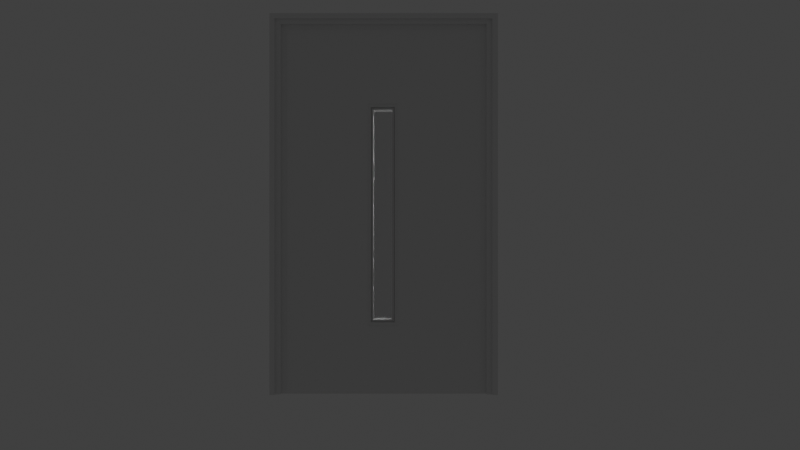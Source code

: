 # Source: door.blend  (saved by Blender 3.0.42; exported with 4.5.12 LTS)
import bpy
from mathutils import Matrix  # noqa: F401  (used for matrix-valued properties, if any)

bpy.ops.wm.read_factory_settings(use_empty=True)
scene = bpy.context.scene
scene.name = 'Scene'

# ---- collections
col_collection = bpy.data.collections.new('Collection'); scene.collection.children.link(col_collection)

# ---- images (referenced by path relative to the original .blend; pixels are not part of the script)
import os
ASSET_DIR = os.environ.get("B2B_ASSET_DIR", "")  # directory of the original .blend (textures are referenced by path, not embedded)
HERE = os.path.dirname(os.path.abspath(__file__))  # packed textures are extracted next to this script under _unpacked/

def load_image(name, relpath, width, height, colorspace="sRGB"):
    """Load a texture the original file referenced (path relative to the .blend, or extracted next to this script)."""
    p = next((c for c in (os.path.join(HERE, relpath), os.path.join(ASSET_DIR, relpath)) if relpath and os.path.exists(c)), "")
    if p:
        img = bpy.data.images.load(p, check_existing=True)
        img.name = name
    else:  # same state as the original file: an image datablock whose file is absent (Cycles renders it pink)
        img = bpy.data.images.new(name, width, height)
        img.source = "FILE"
        img.filepath = "//" + (relpath or name)
    img.colorspace_settings.name = colorspace
    return img
img_door_jpeg = load_image('door.jpeg', 'door.jpeg', 1024, 1024, 'sRGB')

# ---- materials (node trees are filled in below, after node groups)
mat_door = bpy.data.materials.new('door')
mat_door.surface_render_method = 'BLENDED'
mat_door.blend_method = 'BLEND'
mat_door.use_transparent_shadow = False
mat_wood = bpy.data.materials.new('Wood')
mat_wood.use_transparent_shadow = False
mat_glass = bpy.data.materials.new('Glass')
mat_glass.use_transparent_shadow = False
mat_glass.use_raytrace_refraction = True
mat_glass.use_screen_refraction = True
mat_glass.thickness_mode = 'SLAB'

# ---- material node trees
mat_door.use_nodes = True; mat_door.node_tree.nodes.clear()
_N = mat_door.node_tree.nodes; _L = mat_door.node_tree.links
n0 = _N.new('ShaderNodeOutputMaterial'); n0.name = 'Material Output'; n0.location = (300, 300)
n1 = _N.new('ShaderNodeTexImage'); n1.name = 'Image Texture'; n1.location = (-200, 300)
n1.image = img_door_jpeg
n1.extension = 'CLIP'
n2 = _N.new('ShaderNodeBsdfPrincipled'); n2.name = 'Principled BSDF'; n2.location = (0, 300)
n2.distribution = 'GGX'
n2.subsurface_method = 'RANDOM_WALK_SKIN'
n2.inputs[3].default_value = 1.45
n2.inputs[27].default_value = (0.0, 0.0, 0.0, 1.0)
n2.inputs[28].default_value = 1.0
_L.new(n1.outputs[0], n2.inputs[0])
_L.new(n1.outputs[1], n2.inputs[4])
_L.new(n2.outputs[0], n0.inputs[0])
n0.is_active_output = True
mat_wood.use_nodes = True; mat_wood.node_tree.nodes.clear()
_N = mat_wood.node_tree.nodes; _L = mat_wood.node_tree.links
n0 = _N.new('ShaderNodeBsdfPrincipled'); n0.name = 'Principled BSDF'; n0.location = (10, 300)
n0.distribution = 'GGX'
n0.subsurface_method = 'RANDOM_WALK_SKIN'
n0.inputs[3].default_value = 1.45
n0.inputs[27].default_value = (0.0, 0.0, 0.0, 1.0)
n0.inputs[28].default_value = 1.0
n1 = _N.new('ShaderNodeOutputMaterial'); n1.name = 'Material Output'; n1.location = (300, 300)
_L.new(n0.outputs[0], n1.inputs[0])
n1.is_active_output = True
mat_glass.use_nodes = True; mat_glass.node_tree.nodes.clear()
_N = mat_glass.node_tree.nodes; _L = mat_glass.node_tree.links
n0 = _N.new('ShaderNodeBsdfPrincipled'); n0.name = 'Principled BSDF'; n0.location = (10, 300)
n0.distribution = 'GGX'
n0.subsurface_method = 'RANDOM_WALK_SKIN'
n0.inputs[2].default_value = 0.0
n0.inputs[3].default_value = 1.45
n0.inputs[18].default_value = 1.0
n0.inputs[27].default_value = (0.0, 0.0, 0.0, 1.0)
n0.inputs[28].default_value = 1.0
n1 = _N.new('ShaderNodeOutputMaterial'); n1.name = 'Material Output'; n1.location = (300, 300)
_L.new(n0.outputs[0], n1.inputs[0])
n1.is_active_output = True

# ---- world
world_world = bpy.data.worlds.new('World'); scene.world = world_world
world_world.use_nodes = True; world_world.node_tree.nodes.clear()
_N = world_world.node_tree.nodes; _L = world_world.node_tree.links
n0 = _N.new('ShaderNodeOutputWorld'); n0.name = 'World Output'; n0.location = (300, 300)
n1 = _N.new('ShaderNodeBackground'); n1.name = 'Background'; n1.location = (10, 300)
n1.inputs[0].default_value = (0.05088, 0.05088, 0.05088, 1.0)
_L.new(n1.outputs[0], n0.inputs[0])
n0.is_active_output = True
world_world.color = (0.05088, 0.05088, 0.05088)
world_world.use_sun_shadow = False
world_world.sun_shadow_jitter_overblur = 0.0

# ---- cameras
cam_camera = bpy.data.cameras.new('Camera')
cam_camera.clip_end = 100.0
cam_camera.lens = 35.0
cam_camera.ortho_scale = 7.314

# ---- lights
light_light = bpy.data.lights.new('Light', 'POINT')
light_light.transmission_factor = 0.0
light_light.energy = 1000.0
light_light.shadow_soft_size = 0.1
light_light.shadow_maximum_resolution = 0.006
light_light.use_absolute_resolution = True

# ---- meshes
me_door = bpy.data.meshes.new('door')
me_door.from_pydata([(-0.7383, -0.9844, 0.0), (0.7383, -0.9844, 0.0), (-0.7383, 0.9844, 0.0), (0.7383, 0.9844, 0.0)], [], [(0, 1, 3, 2)])
_uv = me_door.uv_layers.new(name='UVMap')
_uv.uv.foreach_set('vector', [0.0, 0.0, 1.0, 0.0, 1.0, 1.0, 0.0, 1.0])
me_door.materials.append(mat_door)
me_door.use_remesh_fix_poles = True
me_door.use_remesh_preserve_attributes = False
me_door.update()
me_plane_001 = bpy.data.meshes.new('Plane.001')
me_plane_001.from_pydata([(3.411, 1.828, 0.008084), (-3.5, 1.828, 0.008085), (3.411, -1.858, 0.008084), (-3.5, -1.858, 0.008085), (-3.5, -0.2735, 0.008085), (3.411, -0.2735, 0.008084), (3.411, -0.2252, 0.008084), (-3.5, -0.2252, 0.008085), (3.411, 0.2333, 0.008084), (-3.5, 0.2333, 0.008085), (3.411, 0.2813, 0.008084), (-3.5, 0.2813, 0.008085), (-2.1, -1.858, 0.008085), (-2.1, 1.828, 0.008085), (-2.1, -0.2735, 0.008085), (-2.1, -0.2252, 0.008085), (-2.1, 0.2333, 0.008085), (-2.1, 0.2813, 0.008085), (-2.036, -1.858, 0.008085), (-2.036, 1.828, 0.008085), (-2.036, -0.2735, 0.008085), (-2.036, 0.2813, 0.008085), (2.057, -1.858, 0.008085), (2.057, 1.828, 0.008085), (2.057, -0.2735, 0.008085), (2.057, 0.2813, 0.008085), (2.129, -1.858, 0.008085), (2.129, 1.828, 0.008085), (2.129, -0.2735, 0.008085), (2.129, -0.2252, 0.008085), (2.129, 0.2333, 0.008085), (2.129, 0.2813, 0.008085), (-2.036, -0.2735, -0.006915), (-2.1, -0.2735, -0.006915), (-2.036, -0.2252, -0.006915), (-2.1, -0.2252, -0.006915), (-2.036, 0.2333, -0.006915), (-2.1, 0.2333, -0.006915), (-2.036, 0.2813, -0.006915), (-2.1, 0.2813, -0.006915), (2.057, -0.2735, -0.006915), (2.057, -0.2252, -0.006915), (2.057, 0.2333, -0.006915), (2.057, 0.2813, -0.006915), (2.129, -0.2735, -0.006915), (2.129, -0.2252, -0.006915), (2.129, 0.2333, -0.006915), (2.129, 0.2813, -0.006915), (-1.983, -0.172, 0.008085), (-2.036, -0.2252, -0.0451), (-2.036, 0.2333, -0.0451), (-1.983, 0.1801, 0.008085), (2.057, -0.2252, -0.0451), (2.004, -0.172, 0.008085), (2.004, 0.1801, 0.008085), (2.057, 0.2333, -0.0451), (-3.5, 1.828, -0.1519), (3.411, 1.828, -0.1519), (-3.5, -1.858, -0.1519), (3.411, -1.858, -0.1519), (-3.5, 0.2815, -0.1519), (3.411, 0.2815, -0.1519), (3.411, 0.2333, -0.1519), (-3.5, 0.2333, -0.1519), (3.411, -0.2252, -0.1519), (-3.5, -0.2252, -0.1519), (3.411, -0.2732, -0.1519), (-3.5, -0.2732, -0.1519), (-2.1, 1.828, -0.1519), (-2.1, -1.858, -0.1519), (-2.1, 0.2815, -0.1519), (-2.1, 0.2333, -0.1519), (-2.1, -0.2252, -0.1519), (-2.1, -0.2732, -0.1519), (-2.036, 1.828, -0.1519), (-2.036, -1.858, -0.1519), (-2.036, 0.2815, -0.1519), (-2.036, -0.2732, -0.1519), (2.057, 1.828, -0.1519), (2.057, -1.858, -0.1519), (2.057, 0.2815, -0.1519), (2.057, -0.2732, -0.1519), (2.129, 1.828, -0.1519), (2.129, -1.858, -0.1519), (2.129, 0.2815, -0.1519), (2.129, 0.2333, -0.1519), (2.129, -0.2252, -0.1519), (2.129, -0.2732, -0.1519), (-2.036, 0.2815, -0.1369), (-2.1, 0.2815, -0.1369), (-2.036, 0.2333, -0.1369), (-2.1, 0.2333, -0.1369), (-2.036, -0.2252, -0.1369), (-2.1, -0.2252, -0.1369), (-2.036, -0.2732, -0.1369), (-2.1, -0.2732, -0.1369), (2.057, 0.2815, -0.1369), (2.057, 0.2333, -0.1369), (2.057, -0.2252, -0.1369), (2.057, -0.2732, -0.1369), (2.129, 0.2815, -0.1369), (2.129, 0.2333, -0.1369), (2.129, -0.2252, -0.1369), (2.129, -0.2732, -0.1369), (-1.983, 0.1801, -0.1519), (-2.036, 0.2333, -0.09873), (-2.036, -0.2252, -0.09873), (-1.983, -0.172, -0.1519), (2.057, 0.2333, -0.09873), (2.004, 0.1801, -0.1519), (2.004, -0.172, -0.1519), (2.057, -0.2252, -0.09873)], [], [(31, 10, 0, 27), (26, 2, 5, 28), (28, 5, 6, 29), (29, 6, 8, 30), (30, 8, 10, 31), (9, 16, 17, 11), (7, 15, 16, 9), (4, 14, 15, 7), (3, 12, 14, 4), (11, 17, 13, 1), (50, 55, 42, 36), (29, 30, 46, 45), (14, 20, 32, 33), (12, 18, 20, 14), (17, 21, 19, 13), (30, 31, 47, 46), (49, 50, 36, 34), (24, 28, 44, 40), (18, 22, 24, 20), (21, 25, 23, 19), (25, 21, 38, 43), (15, 14, 33, 35), (55, 52, 41, 42), (22, 26, 28, 24), (25, 31, 27, 23), (37, 36, 38, 39), (35, 34, 36, 37), (33, 32, 34, 35), (36, 42, 43, 38), (32, 40, 41, 34), (42, 46, 47, 43), (41, 45, 46, 42), (40, 44, 45, 41), (28, 29, 45, 44), (31, 25, 43, 47), (21, 17, 39, 38), (20, 24, 40, 32), (17, 16, 37, 39), (16, 15, 35, 37), (53, 48, 49, 52), (55, 50, 51, 54), (48, 51, 50, 49), (52, 55, 54, 53), (52, 49, 34, 41), (87, 66, 59, 83), (82, 57, 61, 84), (84, 61, 62, 85), (85, 62, 64, 86), (86, 64, 66, 87), (65, 72, 73, 67), (63, 71, 72, 65), (60, 70, 71, 63), (56, 68, 70, 60), (67, 73, 69, 58), (106, 111, 98, 92), (85, 86, 102, 101), (70, 76, 88, 89), (68, 74, 76, 70), (73, 77, 75, 69), (86, 87, 103, 102), (105, 106, 92, 90), (80, 84, 100, 96), (74, 78, 80, 76), (77, 81, 79, 75), (81, 77, 94, 99), (71, 70, 89, 91), (111, 108, 97, 98), (78, 82, 84, 80), (81, 87, 83, 79), (93, 92, 94, 95), (91, 90, 92, 93), (89, 88, 90, 91), (92, 98, 99, 94), (88, 96, 97, 90), (98, 102, 103, 99), (97, 101, 102, 98), (96, 100, 101, 97), (84, 85, 101, 100), (87, 81, 99, 103), (77, 73, 95, 94), (76, 80, 96, 88), (73, 72, 93, 95), (72, 71, 91, 93), (109, 104, 105, 108), (111, 106, 107, 110), (104, 107, 106, 105), (108, 111, 110, 109), (108, 105, 90, 97), (3, 2, 59, 58), (59, 2, 0, 57), (0, 1, 56, 57), (3, 58, 56, 1)])
_uv = me_plane_001.uv_layers.new(name='UVMap')
_uv.uv.foreach_set('vector', [0.8145, 0.5701, 1.0, 0.5701, 1.0, 1.0, 0.8145, 1.0, 0.8145, 0.0, 1.0, 0.0, 1.0, 0.4196, 0.8145, 0.4196, 0.8145, 0.4196, 1.0, 0.4196, 1.0, 0.4327, 0.8145, 0.4327, 0.8145, 0.4327, 1.0, 0.4327, 1.0, 0.557, 0.8145, 0.557, 0.8145, 0.557, 1.0, 0.557, 1.0, 0.5701, 0.8145, 0.5701, 0.0, 0.557, 0.2025, 0.557, 0.2025, 0.5701, 0.0, 0.5701, 0.0, 0.4327, 0.2025, 0.4327, 0.2025, 0.557, 0.0, 0.557, 0.0, 0.4196, 0.2025, 0.4196, 0.2025, 0.4327, 0.0, 0.4327, 0.0, 0.0, 0.2025, 0.0, 0.2025, 0.4196, 0.0, 0.4196, 0.0, 0.5701, 0.2025, 0.5701, 0.2025, 1.0, 0.0, 1.0, 0.2118, 0.557, 0.8041, 0.557, 0.8041, 0.557, 0.2118, 0.557, 0.8145, 0.4327, 0.8145, 0.557, 0.8145, 0.557, 0.8145, 0.4327, 0.2025, 0.4196, 0.2118, 0.4196, 0.2118, 0.4196, 0.2025, 0.4196, 0.2025, 0.0, 0.2118, 0.0, 0.2118, 0.4196, 0.2025, 0.4196, 0.2025, 0.5701, 0.2118, 0.5701, 0.2118, 1.0, 0.2025, 1.0, 0.8145, 0.557, 0.8145, 0.5701, 0.8145, 0.5701, 0.8145, 0.557, 0.2118, 0.4327, 0.2118, 0.557, 0.2118, 0.557, 0.2118, 0.4327, 0.8041, 0.4196, 0.8145, 0.4196, 0.8145, 0.4196, 0.8041, 0.4196, 0.2118, 0.0, 0.8041, 0.0, 0.8041, 0.4196, 0.2118, 0.4196, 0.2118, 0.5701, 0.8041, 0.5701, 0.8041, 1.0, 0.2118, 1.0, 0.8041, 0.5701, 0.2118, 0.5701, 0.2118, 0.5701, 0.8041, 0.5701, 0.2025, 0.4327, 0.2025, 0.4196, 0.2025, 0.4196, 0.2025, 0.4327, 0.8041, 0.557, 0.8041, 0.4327, 0.8041, 0.4327, 0.8041, 0.557, 0.8041, 0.0, 0.8145, 0.0, 0.8145, 0.4196, 0.8041, 0.4196, 0.8041, 0.5701, 0.8145, 0.5701, 0.8145, 1.0, 0.8041, 1.0, 0.2025, 0.557, 0.2118, 0.557, 0.2118, 0.5701, 0.2025, 0.5701, 0.2025, 0.4327, 0.2118, 0.4327, 0.2118, 0.557, 0.2025, 0.557, 0.2025, 0.4196, 0.2118, 0.4196, 0.2118, 0.4327, 0.2025, 0.4327, 0.2118, 0.557, 0.8041, 0.557, 0.8041, 0.5701, 0.2118, 0.5701, 0.2118, 0.4196, 0.8041, 0.4196, 0.8041, 0.4327, 0.2118, 0.4327, 0.8041, 0.557, 0.8145, 0.557, 0.8145, 0.5701, 0.8041, 0.5701, 0.8041, 0.4327, 0.8145, 0.4327, 0.8145, 0.557, 0.8041, 0.557, 0.8041, 0.4196, 0.8145, 0.4196, 0.8145, 0.4327, 0.8041, 0.4327, 0.8145, 0.4196, 0.8145, 0.4327, 0.8145, 0.4327, 0.8145, 0.4196, 0.8145, 0.5701, 0.8041, 0.5701, 0.8041, 0.5701, 0.8145, 0.5701, 0.2118, 0.5701, 0.2025, 0.5701, 0.2025, 0.5701, 0.2118, 0.5701, 0.2118, 0.4196, 0.8041, 0.4196, 0.8041, 0.4196, 0.2118, 0.4196, 0.2025, 0.5701, 0.2025, 0.557, 0.2025, 0.557, 0.2025, 0.5701, 0.2025, 0.557, 0.2025, 0.4327, 0.2025, 0.4327, 0.2025, 0.557, 0.7964, 0.4471, 0.2195, 0.4471, 0.2118, 0.4327, 0.8041, 0.4327, 0.8041, 0.557, 0.2118, 0.557, 0.2195, 0.5426, 0.7964, 0.5426, 0.2195, 0.4471, 0.2195, 0.5426, 0.2118, 0.557, 0.2118, 0.4327, 0.8041, 0.4327, 0.8041, 0.557, 0.7964, 0.5426, 0.7964, 0.4471, 0.8041, 0.4327, 0.2118, 0.4327, 0.2118, 0.4327, 0.8041, 0.4327, 0.8145, 0.5701, 1.0, 0.5701, 1.0, 1.0, 0.8145, 1.0, 0.8145, 0.0, 1.0, 0.0, 1.0, 0.4196, 0.8145, 0.4196, 0.8145, 0.4196, 1.0, 0.4196, 1.0, 0.4327, 0.8145, 0.4327, 0.8145, 0.4327, 1.0, 0.4327, 1.0, 0.557, 0.8145, 0.557, 0.8145, 0.557, 1.0, 0.557, 1.0, 0.5701, 0.8145, 0.5701, 0.0, 0.557, 0.2025, 0.557, 0.2025, 0.5701, 0.0, 0.5701, 0.0, 0.4327, 0.2025, 0.4327, 0.2025, 0.557, 0.0, 0.557, 0.0, 0.4196, 0.2025, 0.4196, 0.2025, 0.4327, 0.0, 0.4327, 0.0, 0.0, 0.2025, 0.0, 0.2025, 0.4196, 0.0, 0.4196, 0.0, 0.5701, 0.2025, 0.5701, 0.2025, 1.0, 0.0, 1.0, 0.2118, 0.557, 0.8041, 0.557, 0.8041, 0.557, 0.2118, 0.557, 0.8145, 0.4327, 0.8145, 0.557, 0.8145, 0.557, 0.8145, 0.4327, 0.2025, 0.4196, 0.2118, 0.4196, 0.2118, 0.4196, 0.2025, 0.4196, 0.2025, 0.0, 0.2118, 0.0, 0.2118, 0.4196, 0.2025, 0.4196, 0.2025, 0.5701, 0.2118, 0.5701, 0.2118, 1.0, 0.2025, 1.0, 0.8145, 0.557, 0.8145, 0.5701, 0.8145, 0.5701, 0.8145, 0.557, 0.2118, 0.4327, 0.2118, 0.557, 0.2118, 0.557, 0.2118, 0.4327, 0.8041, 0.4196, 0.8145, 0.4196, 0.8145, 0.4196, 0.8041, 0.4196, 0.2118, 0.0, 0.8041, 0.0, 0.8041, 0.4196, 0.2118, 0.4196, 0.2118, 0.5701, 0.8041, 0.5701, 0.8041, 1.0, 0.2118, 1.0, 0.8041, 0.5701, 0.2118, 0.5701, 0.2118, 0.5701, 0.8041, 0.5701, 0.2025, 0.4327, 0.2025, 0.4196, 0.2025, 0.4196, 0.2025, 0.4327, 0.8041, 0.557, 0.8041, 0.4327, 0.8041, 0.4327, 0.8041, 0.557, 0.8041, 0.0, 0.8145, 0.0, 0.8145, 0.4196, 0.8041, 0.4196, 0.8041, 0.5701, 0.8145, 0.5701, 0.8145, 1.0, 0.8041, 1.0, 0.2025, 0.557, 0.2118, 0.557, 0.2118, 0.5701, 0.2025, 0.5701, 0.2025, 0.4327, 0.2118, 0.4327, 0.2118, 0.557, 0.2025, 0.557, 0.2025, 0.4196, 0.2118, 0.4196, 0.2118, 0.4327, 0.2025, 0.4327, 0.2118, 0.557, 0.8041, 0.557, 0.8041, 0.5701, 0.2118, 0.5701, 0.2118, 0.4196, 0.8041, 0.4196, 0.8041, 0.4327, 0.2118, 0.4327, 0.8041, 0.557, 0.8145, 0.557, 0.8145, 0.5701, 0.8041, 0.5701, 0.8041, 0.4327, 0.8145, 0.4327, 0.8145, 0.557, 0.8041, 0.557, 0.8041, 0.4196, 0.8145, 0.4196, 0.8145, 0.4327, 0.8041, 0.4327, 0.8145, 0.4196, 0.8145, 0.4327, 0.8145, 0.4327, 0.8145, 0.4196, 0.8145, 0.5701, 0.8041, 0.5701, 0.8041, 0.5701, 0.8145, 0.5701, 0.2118, 0.5701, 0.2025, 0.5701, 0.2025, 0.5701, 0.2118, 0.5701, 0.2118, 0.4196, 0.8041, 0.4196, 0.8041, 0.4196, 0.2118, 0.4196, 0.2025, 0.5701, 0.2025, 0.557, 0.2025, 0.557, 0.2025, 0.5701, 0.2025, 0.557, 0.2025, 0.4327, 0.2025, 0.4327, 0.2025, 0.557, 0.7964, 0.4471, 0.2195, 0.4471, 0.2118, 0.4327, 0.8041, 0.4327, 0.8041, 0.557, 0.2118, 0.557, 0.2195, 0.5426, 0.7964, 0.5426, 0.2195, 0.4471, 0.2195, 0.5426, 0.2118, 0.557, 0.2118, 0.4327, 0.8041, 0.4327, 0.8041, 0.557, 0.7964, 0.5426, 0.7964, 0.4471, 0.8041, 0.4327, 0.2118, 0.4327, 0.2118, 0.4327, 0.8041, 0.4327, 0.0, 0.0, 0.0, 0.0, 0.0, 0.0, 0.0, 0.0, 0.0, 0.0, 0.0, 0.0, 0.0, 0.0, 0.0, 0.0, 0.0, 0.0, 0.0, 0.0, 0.0, 0.0, 0.0, 0.0, 0.0, 0.0, 0.0, 0.0, 0.0, 0.0, 0.0, 0.0])
me_plane_001.materials.append(mat_wood)
me_plane_001.use_remesh_fix_poles = True
me_plane_001.use_remesh_preserve_attributes = False
me_plane_001.update()
me_plane_003 = bpy.data.meshes.new('Plane.003')
me_plane_003.from_pydata([(-1.088, -2.566, -1.129e-07), (1.073, -2.566, -1.118e-07), (-1.088, 1.045, -4.455e-09), (1.073, 1.045, -3.365e-09), (-1.036, -2.566, -1.128e-07), (-1.036, 1.045, -4.409e-09), (-0.9838, -2.566, -1.129e-07), (-0.9838, 1.045, -4.436e-09), (-0.9319, -2.566, -1.129e-07), (-0.9319, 1.045, -4.448e-09), (1.025, -2.566, -1.109e-07), (1.025, 1.045, -2.448e-09), (0.971, 1.045, -1.604e-09), (0.971, -2.566, -1.1e-07), (0.9169, 1.045, -1.615e-09), (0.9169, -2.566, -1.1e-07), (-1.088, 0.9967, -5.98e-09), (1.073, 0.9967, -4.891e-09), (-1.036, 0.9967, -5.934e-09), (-0.9838, 0.9967, -5.961e-09), (-0.9319, 0.9967, -5.974e-09), (1.025, 0.9967, -3.974e-09), (0.971, 0.9967, -3.129e-09), (0.9169, 0.9967, -3.141e-09), (-1.088, 0.9515, -7.403e-09), (1.073, 0.9515, -6.314e-09), (-1.036, 0.9515, -7.357e-09), (-0.9838, 0.9515, -7.384e-09), (-0.9319, 0.9515, -7.396e-09), (1.025, 0.9515, -5.396e-09), (0.971, 0.9515, -4.552e-09), (0.9169, 0.9515, -4.563e-09), (-1.088, 0.9007, -8.974e-09), (1.073, 0.9007, -7.885e-09), (-1.036, 0.9007, -8.928e-09), (-0.9838, 0.9007, -8.955e-09), (-0.9319, 0.9007, -8.967e-09), (1.025, 0.9007, -6.967e-09), (0.971, 0.9007, -6.123e-09), (0.9169, 0.9007, -6.134e-09), (-1.088, 0.9007, 0.06349), (-1.088, -2.566, 0.06349), (1.025, -2.566, 0.06349), (1.073, -2.566, 0.06349), (1.073, 0.9967, 0.06349), (1.073, 1.045, 0.06349), (-1.036, 1.045, 0.06349), (-1.088, 1.045, 0.06349), (-1.036, -2.566, 0.06349), (-0.9838, 1.045, 0.06349), (-1.036, 0.9967, 0.06349), (-0.9319, 1.045, 0.06349), (-0.9838, 0.9967, 0.06349), (0.9169, 1.045, 0.06349), (-0.9319, 0.9967, 0.06349), (1.025, 1.045, 0.06349), (1.025, 0.9967, 0.06349), (0.971, 1.045, 0.06349), (0.971, 0.9967, 0.06349), (0.9169, 0.9967, 0.06349), (-1.088, 0.9967, 0.06349), (1.073, 0.9515, 0.06349), (-1.036, 0.9515, 0.06349), (1.025, 0.9515, 0.06349), (-1.088, 0.9515, 0.06349), (1.073, 0.9007, 0.06349), (-1.036, 0.9007, 0.06349), (1.025, 0.9007, 0.06349), (-1.036, -2.566, 0.03624), (-0.9838, -2.566, 0.03624), (0.971, -2.566, 0.03624), (1.025, -2.566, 0.03624), (-1.036, 0.9515, 0.03624), (-1.036, 0.9967, 0.03624), (-0.9838, 0.9515, 0.03624), (-0.9838, 0.9967, 0.03624), (-0.9319, 0.9515, 0.03624), (-0.9319, 0.9967, 0.03624), (1.025, 0.9515, 0.03624), (1.025, 0.9967, 0.03624), (0.971, 0.9515, 0.03624), (0.971, 0.9967, 0.03624), (0.9169, 0.9515, 0.03624), (0.9169, 0.9967, 0.03624), (-1.036, 0.9007, 0.03624), (-0.9838, 0.9007, 0.03624), (1.025, 0.9007, 0.03624), (0.971, 0.9007, 0.03624), (1.073, -2.566, -0.0762), (-1.088, -2.566, -0.0762), (1.073, 1.045, -0.0762), (-1.088, 1.045, -0.0762), (1.025, -2.566, -0.0762), (1.025, 1.045, -0.0762), (0.971, -2.566, -0.0762), (0.971, 1.045, -0.0762), (0.9169, -2.566, -0.0762), (0.9169, 1.045, -0.0762), (-1.036, -2.566, -0.0762), (-1.036, 1.045, -0.0762), (-0.9838, 1.045, -0.0762), (-0.9838, -2.566, -0.0762), (-0.9319, 1.045, -0.0762), (-0.9319, -2.566, -0.0762), (1.073, 0.9967, -0.0762), (-1.088, 0.9967, -0.0762), (1.025, 0.9967, -0.0762), (0.971, 0.9967, -0.0762), (0.9169, 0.9967, -0.0762), (-1.036, 0.9967, -0.0762), (-0.9838, 0.9967, -0.0762), (-0.9319, 0.9967, -0.0762), (1.073, 0.9515, -0.0762), (-1.088, 0.9515, -0.0762), (1.025, 0.9515, -0.0762), (0.971, 0.9515, -0.0762), (0.9169, 0.9515, -0.0762), (-1.036, 0.9515, -0.0762), (-0.9838, 0.9515, -0.0762), (-0.9319, 0.9515, -0.0762), (1.073, 0.9007, -0.0762), (-1.088, 0.9007, -0.0762), (1.025, 0.9007, -0.0762), (0.971, 0.9007, -0.0762), (0.9169, 0.9007, -0.0762), (-1.036, 0.9007, -0.0762), (-0.9838, 0.9007, -0.0762), (-0.9319, 0.9007, -0.0762), (1.073, 0.9007, -0.1397), (1.073, -2.566, -0.1397), (-1.036, -2.566, -0.1397), (-1.088, -2.566, -0.1397), (-1.088, 0.9967, -0.1397), (-1.088, 1.045, -0.1397), (1.025, 1.045, -0.1397), (1.073, 1.045, -0.1397), (1.025, -2.566, -0.1397), (0.971, 1.045, -0.1397), (1.025, 0.9967, -0.1397), (0.9169, 1.045, -0.1397), (0.971, 0.9967, -0.1397), (-0.9319, 1.045, -0.1397), (0.9169, 0.9967, -0.1397), (-1.036, 1.045, -0.1397), (-1.036, 0.9967, -0.1397), (-0.9838, 1.045, -0.1397), (-0.9838, 0.9967, -0.1397), (-0.9319, 0.9967, -0.1397), (1.073, 0.9967, -0.1397), (-1.088, 0.9515, -0.1397), (1.025, 0.9515, -0.1397), (-1.036, 0.9515, -0.1397), (1.073, 0.9515, -0.1397), (-1.088, 0.9007, -0.1397), (1.025, 0.9007, -0.1397), (-1.036, 0.9007, -0.1397), (1.025, -2.566, -0.1124), (0.971, -2.566, -0.1124), (-0.9838, -2.566, -0.1124), (-1.036, -2.566, -0.1124), (1.025, 0.9515, -0.1124), (1.025, 0.9967, -0.1124), (0.971, 0.9515, -0.1124), (0.971, 0.9967, -0.1124), (0.9169, 0.9515, -0.1124), (0.9169, 0.9967, -0.1124), (-1.036, 0.9515, -0.1124), (-1.036, 0.9967, -0.1124), (-0.9838, 0.9515, -0.1124), (-0.9838, 0.9967, -0.1124), (-0.9319, 0.9515, -0.1124), (-0.9319, 0.9967, -0.1124), (1.025, 0.9007, -0.1124), (0.971, 0.9007, -0.1124), (-1.036, 0.9007, -0.1124), (-0.9838, 0.9007, -0.1124)], [], [(17, 3, 45, 44), (10, 1, 43, 42), (29, 37, 67, 63), (3, 11, 55, 45), (32, 0, 41, 40), (4, 34, 66, 48), (21, 29, 63, 56), (6, 35, 85, 69), (35, 27, 74, 85), (21, 22, 81, 79), (34, 4, 68, 84), (26, 34, 84, 72), (1, 33, 65, 43), (34, 26, 62, 66), (14, 9, 51, 53), (24, 32, 40, 64), (18, 26, 72, 73), (35, 36, 28, 27), (22, 23, 83, 81), (39, 38, 30, 31), (36, 39, 31, 28), (15, 13, 38, 39), (4, 6, 69, 68), (6, 8, 36, 35), (23, 20, 77, 83), (33, 25, 61, 65), (26, 18, 50, 62), (56, 44, 45, 55), (60, 50, 46, 47), (50, 52, 49, 46), (52, 54, 51, 49), (58, 56, 55, 57), (59, 58, 57, 53), (54, 59, 53, 51), (64, 62, 50, 60), (63, 61, 44, 56), (67, 65, 61, 63), (40, 66, 62, 64), (41, 48, 66, 40), (42, 43, 65, 67), (20, 23, 59, 54), (37, 10, 42, 67), (11, 12, 57, 55), (5, 2, 47, 46), (23, 22, 58, 59), (0, 4, 48, 41), (22, 21, 56, 58), (7, 5, 46, 49), (19, 20, 54, 52), (12, 14, 53, 57), (18, 19, 52, 50), (2, 16, 60, 47), (9, 7, 49, 51), (25, 17, 44, 61), (16, 24, 64, 60), (76, 82, 83, 77), (82, 80, 81, 83), (80, 78, 79, 81), (74, 76, 77, 75), (72, 74, 75, 73), (84, 85, 74, 72), (87, 86, 78, 80), (70, 71, 86, 87), (68, 69, 85, 84), (20, 19, 75, 77), (27, 28, 76, 74), (19, 18, 73, 75), (29, 21, 79, 78), (37, 29, 78, 86), (10, 37, 86, 71), (31, 30, 80, 82), (30, 38, 87, 80), (38, 13, 70, 87), (28, 31, 82, 76), (13, 10, 71, 70), (105, 91, 133, 132), (98, 89, 131, 130), (117, 125, 155, 151), (91, 99, 143, 133), (120, 88, 129, 128), (92, 122, 154, 136), (109, 117, 151, 144), (94, 123, 173, 157), (123, 115, 162, 173), (109, 110, 169, 167), (122, 92, 156, 172), (114, 122, 172, 160), (89, 121, 153, 131), (122, 114, 150, 154), (102, 97, 139, 141), (112, 120, 128, 152), (106, 114, 160, 161), (123, 124, 116, 115), (110, 111, 171, 169), (127, 126, 118, 119), (124, 127, 119, 116), (103, 101, 126, 127), (92, 94, 157, 156), (94, 96, 124, 123), (111, 108, 165, 171), (121, 113, 149, 153), (114, 106, 138, 150), (144, 132, 133, 143), (148, 138, 134, 135), (138, 140, 137, 134), (140, 142, 139, 137), (146, 144, 143, 145), (147, 146, 145, 141), (142, 147, 141, 139), (152, 150, 138, 148), (151, 149, 132, 144), (155, 153, 149, 151), (128, 154, 150, 152), (129, 136, 154, 128), (130, 131, 153, 155), (108, 111, 147, 142), (125, 98, 130, 155), (99, 100, 145, 143), (93, 90, 135, 134), (111, 110, 146, 147), (88, 92, 136, 129), (110, 109, 144, 146), (95, 93, 134, 137), (107, 108, 142, 140), (100, 102, 141, 145), (106, 107, 140, 138), (90, 104, 148, 135), (97, 95, 137, 139), (113, 105, 132, 149), (104, 112, 152, 148), (164, 170, 171, 165), (170, 168, 169, 171), (168, 166, 167, 169), (162, 164, 165, 163), (160, 162, 163, 161), (172, 173, 162, 160), (175, 174, 166, 168), (158, 159, 174, 175), (156, 157, 173, 172), (108, 107, 163, 165), (115, 116, 164, 162), (107, 106, 161, 163), (117, 109, 167, 166), (125, 117, 166, 174), (98, 125, 174, 159), (119, 118, 168, 170), (118, 126, 175, 168), (126, 101, 158, 175), (116, 119, 170, 164), (101, 98, 159, 158), (1, 88, 90, 3), (91, 2, 3, 90), (89, 0, 2, 91), (88, 1, 0, 89)])
_uv = me_plane_003.uv_layers.new(name='UVMap')
_uv.uv.foreach_set('vector', [0.0, 0.0, 0.0, 0.0, 0.0, 0.0, 0.0, 0.0, 0.0, 0.0, 0.0, 0.0, 0.0, 0.0, 0.0, 0.0, 0.9814, 0.9749, 0.9814, 0.9611, 0.9814, 0.9611, 0.9814, 0.9749, 0.0, 0.0, 0.0, 0.0, 0.0, 0.0, 0.0, 0.0, 0.0, 0.0, 0.0, 0.0, 0.0, 0.0, 0.0, 0.0, 0.0221, 0.0, 0.0221, 0.9611, 0.0221, 0.9611, 0.0221, 0.0, 0.9814, 0.987, 0.9814, 0.9749, 0.9814, 0.9749, 0.9814, 0.987, 0.04696, 0.0, 0.04696, 0.9611, 0.04696, 0.9611, 0.04696, 0.0, 0.04696, 0.9611, 0.04696, 0.9749, 0.04696, 0.9749, 0.04696, 0.9611, 0.9814, 0.987, 0.9629, 0.987, 0.9629, 0.987, 0.9814, 0.987, 0.0221, 0.9611, 0.0221, 0.0, 0.0221, 0.0, 0.0221, 0.9611, 0.0221, 0.9749, 0.0221, 0.9611, 0.0221, 0.9611, 0.0221, 0.9749, 0.0, 0.0, 0.0, 0.0, 0.0, 0.0, 0.0, 0.0, 0.0221, 0.9611, 0.0221, 0.9749, 0.0221, 0.9749, 0.0221, 0.9611, 0.0, 0.0, 0.0, 0.0, 0.0, 0.0, 0.0, 0.0, 0.0, 0.0, 0.0, 0.0, 0.0, 0.0, 0.0, 0.0, 0.0221, 0.987, 0.0221, 0.9749, 0.0221, 0.9749, 0.0221, 0.987, 0.04696, 0.9611, 0.0719, 0.9611, 0.0719, 0.9749, 0.04696, 0.9749, 0.9629, 0.987, 0.9392, 0.987, 0.9392, 0.987, 0.9629, 0.987, 0.9392, 0.9611, 0.9629, 0.9611, 0.9629, 0.9749, 0.9392, 0.9749, 0.0719, 0.9611, 0.9392, 0.9611, 0.9392, 0.9749, 0.0719, 0.9749, 0.9392, 0.0, 0.9629, 0.0, 0.9629, 0.9611, 0.9392, 0.9611, 0.0, 0.0, 0.0, 0.0, 0.0, 0.0, 0.0, 0.0, 0.04696, 0.0, 0.0719, 0.0, 0.0719, 0.9611, 0.04696, 0.9611, 0.9392, 0.987, 0.0719, 0.987, 0.0719, 0.987, 0.9392, 0.987, 0.0, 0.0, 0.0, 0.0, 0.0, 0.0, 0.0, 0.0, 0.0221, 0.9749, 0.0221, 0.987, 0.0221, 0.987, 0.0221, 0.9749, 0.9814, 0.987, 1.0, 0.987, 1.0, 1.0, 0.9814, 1.0, 0.0, 0.987, 0.0221, 0.987, 0.0221, 1.0, 0.0, 1.0, 0.0221, 0.987, 0.04696, 0.987, 0.04696, 1.0, 0.0221, 1.0, 0.04696, 0.987, 0.0719, 0.987, 0.0719, 1.0, 0.04696, 1.0, 0.9629, 0.987, 0.9814, 0.987, 0.9814, 1.0, 0.9629, 1.0, 0.9392, 0.987, 0.9629, 0.987, 0.9629, 1.0, 0.9392, 1.0, 0.0719, 0.987, 0.9392, 0.987, 0.9392, 1.0, 0.0719, 1.0, 0.0, 0.9749, 0.0221, 0.9749, 0.0221, 0.987, 0.0, 0.987, 0.9814, 0.9749, 1.0, 0.9749, 1.0, 0.987, 0.9814, 0.987, 0.9814, 0.9611, 1.0, 0.9611, 1.0, 0.9749, 0.9814, 0.9749, 0.0, 0.9611, 0.0221, 0.9611, 0.0221, 0.9749, 0.0, 0.9749, 0.0, 0.0, 0.0221, 0.0, 0.0221, 0.9611, 0.0, 0.9611, 0.9814, 0.0, 1.0, 0.0, 1.0, 0.9611, 0.9814, 0.9611, 0.0719, 0.987, 0.9392, 0.987, 0.9392, 0.987, 0.0719, 0.987, 0.9814, 0.9611, 0.9814, 0.0, 0.9814, 0.0, 0.9814, 0.9611, 0.0, 0.0, 0.0, 0.0, 0.0, 0.0, 0.0, 0.0, 0.0, 0.0, 0.0, 0.0, 0.0, 0.0, 0.0, 0.0, 0.9392, 0.987, 0.9629, 0.987, 0.9629, 0.987, 0.9392, 0.987, 0.0, 0.0, 0.0, 0.0, 0.0, 0.0, 0.0, 0.0, 0.9629, 0.987, 0.9814, 0.987, 0.9814, 0.987, 0.9629, 0.987, 0.0, 0.0, 0.0, 0.0, 0.0, 0.0, 0.0, 0.0, 0.04696, 0.987, 0.0719, 0.987, 0.0719, 0.987, 0.04696, 0.987, 0.0, 0.0, 0.0, 0.0, 0.0, 0.0, 0.0, 0.0, 0.0221, 0.987, 0.04696, 0.987, 0.04696, 0.987, 0.0221, 0.987, 0.0, 0.0, 0.0, 0.0, 0.0, 0.0, 0.0, 0.0, 0.0, 0.0, 0.0, 0.0, 0.0, 0.0, 0.0, 0.0, 0.0, 0.0, 0.0, 0.0, 0.0, 0.0, 0.0, 0.0, 0.0, 0.0, 0.0, 0.0, 0.0, 0.0, 0.0, 0.0, 0.0719, 0.9749, 0.9392, 0.9749, 0.9392, 0.987, 0.0719, 0.987, 0.9392, 0.9749, 0.9629, 0.9749, 0.9629, 0.987, 0.9392, 0.987, 0.9629, 0.9749, 0.9814, 0.9749, 0.9814, 0.987, 0.9629, 0.987, 0.04696, 0.9749, 0.0719, 0.9749, 0.0719, 0.987, 0.04696, 0.987, 0.0221, 0.9749, 0.04696, 0.9749, 0.04696, 0.987, 0.0221, 0.987, 0.0221, 0.9611, 0.04696, 0.9611, 0.04696, 0.9749, 0.0221, 0.9749, 0.9629, 0.9611, 0.9814, 0.9611, 0.9814, 0.9749, 0.9629, 0.9749, 0.9629, 0.0, 0.9814, 0.0, 0.9814, 0.9611, 0.9629, 0.9611, 0.0221, 0.0, 0.04696, 0.0, 0.04696, 0.9611, 0.0221, 0.9611, 0.0719, 0.987, 0.04696, 0.987, 0.04696, 0.987, 0.0719, 0.987, 0.04696, 0.9749, 0.0719, 0.9749, 0.0719, 0.9749, 0.04696, 0.9749, 0.04696, 0.987, 0.0221, 0.987, 0.0221, 0.987, 0.04696, 0.987, 0.9814, 0.9749, 0.9814, 0.987, 0.9814, 0.987, 0.9814, 0.9749, 0.9814, 0.9611, 0.9814, 0.9749, 0.9814, 0.9749, 0.9814, 0.9611, 0.9814, 0.0, 0.9814, 0.9611, 0.9814, 0.9611, 0.9814, 0.0, 0.9392, 0.9749, 0.9629, 0.9749, 0.9629, 0.9749, 0.9392, 0.9749, 0.9629, 0.9749, 0.9629, 0.9611, 0.9629, 0.9611, 0.9629, 0.9749, 0.9629, 0.9611, 0.9629, 0.0, 0.9629, 0.0, 0.9629, 0.9611, 0.0719, 0.9749, 0.9392, 0.9749, 0.9392, 0.9749, 0.0719, 0.9749, 0.0, 0.0, 0.0, 0.0, 0.0, 0.0, 0.0, 0.0, 0.0, 0.0, 0.0, 0.0, 0.0, 0.0, 0.0, 0.0, 0.0, 0.0, 0.0, 0.0, 0.0, 0.0, 0.0, 0.0, 0.9814, 0.9749, 0.9814, 0.9611, 0.9814, 0.9611, 0.9814, 0.9749, 0.0, 0.0, 0.0, 0.0, 0.0, 0.0, 0.0, 0.0, 0.0, 0.0, 0.0, 0.0, 0.0, 0.0, 0.0, 0.0, 0.0221, 0.0, 0.0221, 0.9611, 0.0221, 0.9611, 0.0221, 0.0, 0.9814, 0.987, 0.9814, 0.9749, 0.9814, 0.9749, 0.9814, 0.987, 0.04696, 0.0, 0.04696, 0.9611, 0.04696, 0.9611, 0.04696, 0.0, 0.04696, 0.9611, 0.04696, 0.9749, 0.04696, 0.9749, 0.04696, 0.9611, 0.9814, 0.987, 0.9629, 0.987, 0.9629, 0.987, 0.9814, 0.987, 0.0221, 0.9611, 0.0221, 0.0, 0.0221, 0.0, 0.0221, 0.9611, 0.0221, 0.9749, 0.0221, 0.9611, 0.0221, 0.9611, 0.0221, 0.9749, 0.0, 0.0, 0.0, 0.0, 0.0, 0.0, 0.0, 0.0, 0.0221, 0.9611, 0.0221, 0.9749, 0.0221, 0.9749, 0.0221, 0.9611, 0.0, 0.0, 0.0, 0.0, 0.0, 0.0, 0.0, 0.0, 0.0, 0.0, 0.0, 0.0, 0.0, 0.0, 0.0, 0.0, 0.0221, 0.987, 0.0221, 0.9749, 0.0221, 0.9749, 0.0221, 0.987, 0.04696, 0.9611, 0.0719, 0.9611, 0.0719, 0.9749, 0.04696, 0.9749, 0.9629, 0.987, 0.9392, 0.987, 0.9392, 0.987, 0.9629, 0.987, 0.9392, 0.9611, 0.9629, 0.9611, 0.9629, 0.9749, 0.9392, 0.9749, 0.0719, 0.9611, 0.9392, 0.9611, 0.9392, 0.9749, 0.0719, 0.9749, 0.9392, 0.0, 0.9629, 0.0, 0.9629, 0.9611, 0.9392, 0.9611, 0.0, 0.0, 0.0, 0.0, 0.0, 0.0, 0.0, 0.0, 0.04696, 0.0, 0.0719, 0.0, 0.0719, 0.9611, 0.04696, 0.9611, 0.9392, 0.987, 0.0719, 0.987, 0.0719, 0.987, 0.9392, 0.987, 0.0, 0.0, 0.0, 0.0, 0.0, 0.0, 0.0, 0.0, 0.0221, 0.9749, 0.0221, 0.987, 0.0221, 0.987, 0.0221, 0.9749, 0.9814, 0.987, 1.0, 0.987, 1.0, 1.0, 0.9814, 1.0, 0.0, 0.987, 0.0221, 0.987, 0.0221, 1.0, 0.0, 1.0, 0.0221, 0.987, 0.04696, 0.987, 0.04696, 1.0, 0.0221, 1.0, 0.04696, 0.987, 0.0719, 0.987, 0.0719, 1.0, 0.04696, 1.0, 0.9629, 0.987, 0.9814, 0.987, 0.9814, 1.0, 0.9629, 1.0, 0.9392, 0.987, 0.9629, 0.987, 0.9629, 1.0, 0.9392, 1.0, 0.0719, 0.987, 0.9392, 0.987, 0.9392, 1.0, 0.0719, 1.0, 0.0, 0.9749, 0.0221, 0.9749, 0.0221, 0.987, 0.0, 0.987, 0.9814, 0.9749, 1.0, 0.9749, 1.0, 0.987, 0.9814, 0.987, 0.9814, 0.9611, 1.0, 0.9611, 1.0, 0.9749, 0.9814, 0.9749, 0.0, 0.9611, 0.0221, 0.9611, 0.0221, 0.9749, 0.0, 0.9749, 0.0, 0.0, 0.0221, 0.0, 0.0221, 0.9611, 0.0, 0.9611, 0.9814, 0.0, 1.0, 0.0, 1.0, 0.9611, 0.9814, 0.9611, 0.0719, 0.987, 0.9392, 0.987, 0.9392, 0.987, 0.0719, 0.987, 0.9814, 0.9611, 0.9814, 0.0, 0.9814, 0.0, 0.9814, 0.9611, 0.0, 0.0, 0.0, 0.0, 0.0, 0.0, 0.0, 0.0, 0.0, 0.0, 0.0, 0.0, 0.0, 0.0, 0.0, 0.0, 0.9392, 0.987, 0.9629, 0.987, 0.9629, 0.987, 0.9392, 0.987, 0.0, 0.0, 0.0, 0.0, 0.0, 0.0, 0.0, 0.0, 0.9629, 0.987, 0.9814, 0.987, 0.9814, 0.987, 0.9629, 0.987, 0.0, 0.0, 0.0, 0.0, 0.0, 0.0, 0.0, 0.0, 0.04696, 0.987, 0.0719, 0.987, 0.0719, 0.987, 0.04696, 0.987, 0.0, 0.0, 0.0, 0.0, 0.0, 0.0, 0.0, 0.0, 0.0221, 0.987, 0.04696, 0.987, 0.04696, 0.987, 0.0221, 0.987, 0.0, 0.0, 0.0, 0.0, 0.0, 0.0, 0.0, 0.0, 0.0, 0.0, 0.0, 0.0, 0.0, 0.0, 0.0, 0.0, 0.0, 0.0, 0.0, 0.0, 0.0, 0.0, 0.0, 0.0, 0.0, 0.0, 0.0, 0.0, 0.0, 0.0, 0.0, 0.0, 0.0719, 0.9749, 0.9392, 0.9749, 0.9392, 0.987, 0.0719, 0.987, 0.9392, 0.9749, 0.9629, 0.9749, 0.9629, 0.987, 0.9392, 0.987, 0.9629, 0.9749, 0.9814, 0.9749, 0.9814, 0.987, 0.9629, 0.987, 0.04696, 0.9749, 0.0719, 0.9749, 0.0719, 0.987, 0.04696, 0.987, 0.0221, 0.9749, 0.04696, 0.9749, 0.04696, 0.987, 0.0221, 0.987, 0.0221, 0.9611, 0.04696, 0.9611, 0.04696, 0.9749, 0.0221, 0.9749, 0.9629, 0.9611, 0.9814, 0.9611, 0.9814, 0.9749, 0.9629, 0.9749, 0.9629, 0.0, 0.9814, 0.0, 0.9814, 0.9611, 0.9629, 0.9611, 0.0221, 0.0, 0.04696, 0.0, 0.04696, 0.9611, 0.0221, 0.9611, 0.0719, 0.987, 0.04696, 0.987, 0.04696, 0.987, 0.0719, 0.987, 0.04696, 0.9749, 0.0719, 0.9749, 0.0719, 0.9749, 0.04696, 0.9749, 0.04696, 0.987, 0.0221, 0.987, 0.0221, 0.987, 0.04696, 0.987, 0.9814, 0.9749, 0.9814, 0.987, 0.9814, 0.987, 0.9814, 0.9749, 0.9814, 0.9611, 0.9814, 0.9749, 0.9814, 0.9749, 0.9814, 0.9611, 0.9814, 0.0, 0.9814, 0.9611, 0.9814, 0.9611, 0.9814, 0.0, 0.9392, 0.9749, 0.9629, 0.9749, 0.9629, 0.9749, 0.9392, 0.9749, 0.9629, 0.9749, 0.9629, 0.9611, 0.9629, 0.9611, 0.9629, 0.9749, 0.9629, 0.9611, 0.9629, 0.0, 0.9629, 0.0, 0.9629, 0.9611, 0.0719, 0.9749, 0.9392, 0.9749, 0.9392, 0.9749, 0.0719, 0.9749, 0.0, 0.0, 0.0, 0.0, 0.0, 0.0, 0.0, 0.0, 0.0, 0.0, 0.0, 0.0, 0.0, 0.0, 0.0, 0.0, 0.0, 0.0, 0.0, 0.0, 0.0, 0.0, 0.0, 0.0, 0.0, 0.0, 0.0, 0.0, 0.0, 0.0, 0.0, 0.0, 0.0, 0.0, 0.0, 0.0, 0.0, 0.0, 0.0, 0.0])
me_plane_003.use_remesh_fix_poles = True
me_plane_003.use_remesh_preserve_attributes = False
me_plane_003.update()
me_plane_004 = bpy.data.meshes.new('Plane.004')
me_plane_004.from_pydata([(-1.412, -16.28, -0.06635), (1.478, -16.28, -0.06635), (-1.412, 16.45, -0.06634), (1.478, 16.45, -0.06634), (-1.412, -16.28, 1.247), (1.478, -16.28, 1.247), (-1.412, 16.45, 1.247), (1.478, 16.45, 1.247)], [], [(0, 1, 3, 2), (4, 5, 7, 6)])
_uv = me_plane_004.uv_layers.new(name='UVMap')
_uv.uv.foreach_set('vector', [0.0, 0.0, 1.0, 0.0, 1.0, 1.0, 0.0, 1.0, 0.0, 0.0, 1.0, 0.0, 1.0, 1.0, 0.0, 1.0])
me_plane_004.materials.append(mat_glass)
me_plane_004.use_remesh_fix_poles = True
me_plane_004.use_remesh_preserve_attributes = False
me_plane_004.update()

# ---- objects
ob_light = bpy.data.objects.new('Light', light_light)
ob_camera = bpy.data.objects.new('Camera', cam_camera)
ob_doorreferenceimage = bpy.data.objects.new('DoorReferenceImage', me_door)
ob_door = bpy.data.objects.new('Door', me_plane_001)
ob_doorframe = bpy.data.objects.new('DoorFrame', me_plane_003)
ob_doorglass = bpy.data.objects.new('DoorGlass', me_plane_004)

# ---- transforms, parenting, visibility, modifiers, constraints
ob_light.location = (-0.1739, 1.132, 1.031)
ob_light.rotation_euler = (0.6503, 0.05522, 1.866)
ob_light.lock_rotations_4d = False
ob_light.empty_display_type = 'ARROWS'
ob_light.color = (0.0, 0.0, 0.0, 0.0)
ob_light.lineart.crease_threshold = 0.0
ob_camera.location = (3.598, 0.07929, -0.0509)
ob_camera.rotation_euler = (1.571, -0.0, 1.571)
ob_camera.lock_rotations_4d = False
ob_camera.empty_display_type = 'ARROWS'
ob_camera.color = (0.0, 0.0, 0.0, 0.0)
ob_camera.display_type = 'WIRE'
ob_camera.lineart.crease_threshold = 0.0
ob_doorreferenceimage.location = (0.0, 0.0, 0.0)
ob_doorreferenceimage.rotation_euler = (1.571, -0.0, 7.854)
ob_doorreferenceimage.hide_render = True
ob_door.location = (-0.035, 0.0, 0.0)
ob_door.rotation_euler = (-3.142, 1.571, 0.0)
ob_door.scale = (0.2433, 0.2433, 0.2433)
ob_doorframe.location = (-0.03697, 5.924e-09, 0.4148)
ob_doorframe.rotation_euler = (1.571, -0.0, 4.712)
ob_doorframe.scale = (0.4851, 0.4851, 0.4851)
ob_doorglass.location = (0.0, 0.0, 0.0)
ob_doorglass.rotation_euler = (1.571, -0.0, 1.571)
ob_doorglass.scale = (-0.02965, -0.02965, -0.02965)

# ---- collection membership
col_collection.objects.link(ob_light)
col_collection.objects.link(ob_camera)
col_collection.objects.link(ob_doorreferenceimage)
col_collection.objects.link(ob_door)
col_collection.objects.link(ob_doorframe)
col_collection.objects.link(ob_doorglass)

# ---- scene / render settings (as saved in the file)
scene.camera = ob_camera
scene.frame_start = 1; scene.frame_end = 250; scene.frame_set(1)
scene.render.engine = 'BLENDER_EEVEE_NEXT'
scene.cycles.sampling_pattern = 'TABULATED_SOBOL'
scene.cycles.use_light_tree = False
scene.eevee.use_raytracing = True
scene.view_settings.view_transform = 'Standard'
bpy.context.view_layer.update()
